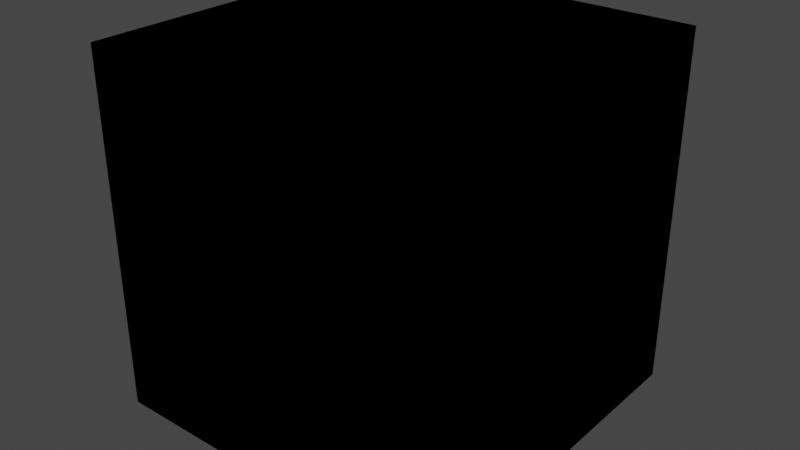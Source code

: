 # Source: lod_validation.test.blend  (saved by Blender 2.80.75; exported with 4.5.12 LTS)
import bpy
from mathutils import Matrix  # noqa: F401  (used for matrix-valued properties, if any)

bpy.ops.wm.read_factory_settings(use_empty=True)
scene = bpy.context.scene
scene.name = 'Scene'

# ---- collections
col_fail_2a_additive_ordered_backwards = bpy.data.collections.new('fail_2a_additive_ordered_backwards'); scene.collection.children.link(col_fail_2a_additive_ordered_backwards)
col_fail_2b_additive_ordered_out_of_order = bpy.data.collections.new('fail_2b_additive_ordered_out_of_order'); scene.collection.children.link(col_fail_2b_additive_ordered_out_of_order)
col_fail_3a_selective_ordered_backwards = bpy.data.collections.new('fail_3a_selective_ordered_backwards'); scene.collection.children.link(col_fail_3a_selective_ordered_backwards)
col_fail_3b_selective_ordered_out_of_order = bpy.data.collections.new('fail_3b_selective_ordered_out_of_order'); scene.collection.children.link(col_fail_3b_selective_ordered_out_of_order)
col_fail_3c_selective_ordered_out_of_order_decreasing_ranges = bpy.data.collections.new('fail_3c_selective_ordered_out_of_order_decreasing_ranges'); scene.collection.children.link(col_fail_3c_selective_ordered_out_of_order_decreasing_ranges)
col_fail_4a_additive_to_selective_mixed = bpy.data.collections.new('fail_4a_additive_to_selective_mixed'); scene.collection.children.link(col_fail_4a_additive_to_selective_mixed)
col_fail_4b_selective_to_additive_mixed = bpy.data.collections.new('fail_4b_selective_to_additive_mixed'); scene.collection.children.link(col_fail_4b_selective_to_additive_mixed)
col_fail_5a_selective_far_near_equal_gap = bpy.data.collections.new('fail_5a_selective_far_near_equal_gap'); scene.collection.children.link(col_fail_5a_selective_far_near_equal_gap)
col_fail_5b_selective_far_near_equal_overlap = bpy.data.collections.new('fail_5b_selective_far_near_equal_overlap'); scene.collection.children.link(col_fail_5b_selective_far_near_equal_overlap)
col_fail_6a_selective_1st_near_is_0 = bpy.data.collections.new('fail_6a_selective_1st_near_is_0'); scene.collection.children.link(col_fail_6a_selective_1st_near_is_0)
col_fail_7a_additive_bucket_near_is_far = bpy.data.collections.new('fail_7a_additive_bucket_near_is_far'); scene.collection.children.link(col_fail_7a_additive_bucket_near_is_far)
col_fail_7b_selective_bucket_near_is_far = bpy.data.collections.new('fail_7b_selective_bucket_near_is_far'); scene.collection.children.link(col_fail_7b_selective_bucket_near_is_far)
col_pass_1_validations_not_applied = bpy.data.collections.new('pass_1_validations_not_applied'); scene.collection.children.link(col_pass_1_validations_not_applied)
col_pass_2a_additive_ordered = bpy.data.collections.new('pass_2a_additive_ordered'); scene.collection.children.link(col_pass_2a_additive_ordered)
col_pass_3a_selective_ordered = bpy.data.collections.new('pass_3a_selective_ordered'); scene.collection.children.link(col_pass_3a_selective_ordered)
col_pass_4a_additive_not_mixed = bpy.data.collections.new('pass_4a_additive_not_mixed'); scene.collection.children.link(col_pass_4a_additive_not_mixed)
col_pass_4b_selective_not_mixed = bpy.data.collections.new('pass_4b_selective_not_mixed'); scene.collection.children.link(col_pass_4b_selective_not_mixed)
col_pass_5a_selective_far_near_equal = bpy.data.collections.new('pass_5a_selective_far_near_equal'); scene.collection.children.link(col_pass_5a_selective_far_near_equal)
col_pass_6a_selective_1st_near_is_0 = bpy.data.collections.new('pass_6a_selective_1st_near_is_0'); scene.collection.children.link(col_pass_6a_selective_1st_near_is_0)
col_pass_7a_1st_lod_is_1st_command = bpy.data.collections.new('pass_7a_1st_lod_is_1st_command'); scene.collection.children.link(col_pass_7a_1st_lod_is_1st_command)

# ---- materials (node trees are filled in below, after node groups)
mat_material = bpy.data.materials.new('Material')
mat_material.alpha_threshold = 0.0
mat_material.use_transparent_shadow = False
mat_material.line_color = (0.0, 0.0, 0.0, 1.0)

# ---- material node trees
mat_material.use_nodes = True; mat_material.node_tree.nodes.clear()
_N = mat_material.node_tree.nodes; _L = mat_material.node_tree.links
n0 = _N.new('ShaderNodeOutputMaterial'); n0.name = 'Material Output'; n0.location = (300, 300)
n1 = _N.new('ShaderNodeBsdfPrincipled'); n1.name = 'Principled BSDF'; n1.location = (10, 300)
n1.distribution = 'GGX'
n1.subsurface_method = 'BURLEY'
n1.inputs[2].default_value = 0.4
n1.inputs[3].default_value = 1.45
n1.inputs[27].default_value = (0.0, 0.0, 0.0, 1.0)
n1.inputs[28].default_value = 1.0
_L.new(n1.outputs[0], n0.inputs[0])
n0.is_active_output = True

# ---- world
world_world = bpy.data.worlds.new('World'); scene.world = world_world
world_world.use_nodes = True; world_world.node_tree.nodes.clear()
_N = world_world.node_tree.nodes; _L = world_world.node_tree.links
n0 = _N.new('ShaderNodeOutputWorld'); n0.name = 'World Output'; n0.location = (300, 300)
n1 = _N.new('ShaderNodeBackground'); n1.name = 'Background'; n1.location = (10, 300)
n1.inputs[0].default_value = (0.05088, 0.05088, 0.05088, 1.0)
_L.new(n1.outputs[0], n0.inputs[0])
n0.is_active_output = True
world_world.color = (0.05088, 0.05088, 0.05088)
world_world.use_sun_shadow = False
world_world.sun_shadow_jitter_overblur = 0.0

# ---- meshes
me_cube_002 = bpy.data.meshes.new('Cube.002')
me_cube_002.from_pydata([(-1.0, -1.0, -1.0), (-1.0, -1.0, 1.0), (-1.0, 1.0, -1.0), (-1.0, 1.0, 1.0), (1.0, -1.0, -1.0), (1.0, -1.0, 1.0), (1.0, 1.0, -1.0), (1.0, 1.0, 1.0)], [], [(0, 1, 3, 2), (2, 3, 7, 6), (6, 7, 5, 4), (4, 5, 1, 0), (2, 6, 4, 0), (7, 3, 1, 5)])
_uv = me_cube_002.uv_layers.new(name='UVMap')
_uv.uv.foreach_set('vector', [0.375, 0.0, 0.625, 0.0, 0.625, 0.25, 0.375, 0.25, 0.375, 0.25, 0.625, 0.25, 0.625, 0.5, 0.375, 0.5, 0.375, 0.5, 0.625, 0.5, 0.625, 0.75, 0.375, 0.75, 0.375, 0.75, 0.625, 0.75, 0.625, 1.0, 0.375, 1.0, 0.125, 0.5, 0.375, 0.5, 0.375, 0.75, 0.125, 0.75, 0.625, 0.5, 0.875, 0.5, 0.875, 0.75, 0.625, 0.75])
me_cube_002.materials.append(mat_material)
me_cube_002.use_remesh_preserve_volume = False
me_cube_002.use_remesh_preserve_attributes = False
me_cube_002.use_mirror_vertex_groups = False
me_cube_002.update()
me_cube_001 = bpy.data.meshes.new('Cube.001')
me_cube_001.from_pydata([(-1.0, -1.0, -1.0), (-1.0, -1.0, 1.0), (-1.0, 1.0, -1.0), (-1.0, 1.0, 1.0), (1.0, -1.0, -1.0), (1.0, -1.0, 1.0), (1.0, 1.0, -1.0), (1.0, 1.0, 1.0)], [], [(0, 1, 3, 2), (2, 3, 7, 6), (6, 7, 5, 4), (4, 5, 1, 0), (2, 6, 4, 0), (7, 3, 1, 5)])
_uv = me_cube_001.uv_layers.new(name='UVMap')
_uv.uv.foreach_set('vector', [0.375, 0.0, 0.625, 0.0, 0.625, 0.25, 0.375, 0.25, 0.375, 0.25, 0.625, 0.25, 0.625, 0.5, 0.375, 0.5, 0.375, 0.5, 0.625, 0.5, 0.625, 0.75, 0.375, 0.75, 0.375, 0.75, 0.625, 0.75, 0.625, 1.0, 0.375, 1.0, 0.125, 0.5, 0.375, 0.5, 0.375, 0.75, 0.125, 0.75, 0.625, 0.5, 0.875, 0.5, 0.875, 0.75, 0.625, 0.75])
me_cube_001.materials.append(mat_material)
me_cube_001.use_remesh_preserve_volume = False
me_cube_001.use_remesh_preserve_attributes = False
me_cube_001.use_mirror_vertex_groups = False
me_cube_001.update()

# ---- objects
ob_cube = bpy.data.objects.new('Cube', me_cube_002)
ob_only_in_bucket_2 = bpy.data.objects.new('only_in_bucket_2', me_cube_001)

# ---- transforms, parenting, visibility, modifiers, constraints
ob_cube.location = (0.0, 0.0, 0.0)
ob_cube.lineart.crease_threshold = 0.0
ob_only_in_bucket_2.location = (0.0, 0.0, 0.0)
ob_only_in_bucket_2.lineart.crease_threshold = 0.0

# ---- collection membership
col_fail_2a_additive_ordered_backwards.objects.link(ob_cube)
col_fail_2b_additive_ordered_out_of_order.objects.link(ob_cube)
col_fail_3a_selective_ordered_backwards.objects.link(ob_cube)
col_fail_3b_selective_ordered_out_of_order.objects.link(ob_cube)
col_fail_3c_selective_ordered_out_of_order_decreasing_ranges.objects.link(ob_cube)
col_fail_4a_additive_to_selective_mixed.objects.link(ob_cube)
col_fail_4b_selective_to_additive_mixed.objects.link(ob_cube)
col_fail_5a_selective_far_near_equal_gap.objects.link(ob_cube)
col_fail_5b_selective_far_near_equal_overlap.objects.link(ob_cube)
col_fail_6a_selective_1st_near_is_0.objects.link(ob_cube)
col_fail_7a_additive_bucket_near_is_far.objects.link(ob_cube)
col_fail_7b_selective_bucket_near_is_far.objects.link(ob_cube)
col_pass_1_validations_not_applied.objects.link(ob_cube)
col_pass_2a_additive_ordered.objects.link(ob_cube)
col_pass_3a_selective_ordered.objects.link(ob_cube)
col_pass_4a_additive_not_mixed.objects.link(ob_cube)
col_pass_4b_selective_not_mixed.objects.link(ob_cube)
col_pass_5a_selective_far_near_equal.objects.link(ob_cube)
col_pass_6a_selective_1st_near_is_0.objects.link(ob_cube)
col_pass_7a_1st_lod_is_1st_command.objects.link(ob_only_in_bucket_2)

# ---- scene / render settings (as saved in the file)
scene.frame_start = 1; scene.frame_end = 250; scene.frame_set(2)
scene.render.engine = 'BLENDER_EEVEE_NEXT'
scene.cycles.use_denoising = False
scene.cycles.samples = 128
scene.cycles.sampling_pattern = 'TABULATED_SOBOL'
scene.cycles.use_adaptive_sampling = False
scene.cycles.use_light_tree = False
scene.view_settings.view_transform = 'Filmic'
bpy.context.view_layer.update()

# ---- added for rendering (the .blend has no active camera and no usable light): camera, sun
cam_auto = bpy.data.cameras.new('AutoCamera')
cam_auto.lens = 50.0
cam_auto.sensor_width = 36.0
cam_auto.clip_end = 1000.0
ob_auto_camera = bpy.data.objects.new('AutoCamera', cam_auto)
scene.collection.objects.link(ob_auto_camera)
ob_auto_camera.location = (3.20507, -3.84609, 2.56406)
ob_auto_camera.rotation_euler = (1.09748, -7.21219e-08, 0.694738)
scene.camera = ob_auto_camera
light_auto_sun = bpy.data.lights.new('AutoSun', 'SUN')
light_auto_sun.energy = 3.0
light_auto_sun.angle = 0.0523599
ob_auto_sun = bpy.data.objects.new('AutoSun', light_auto_sun)
scene.collection.objects.link(ob_auto_sun)
ob_auto_sun.rotation_euler = (0.872665, 0.174533, 0.523599)
bpy.context.view_layer.update()
